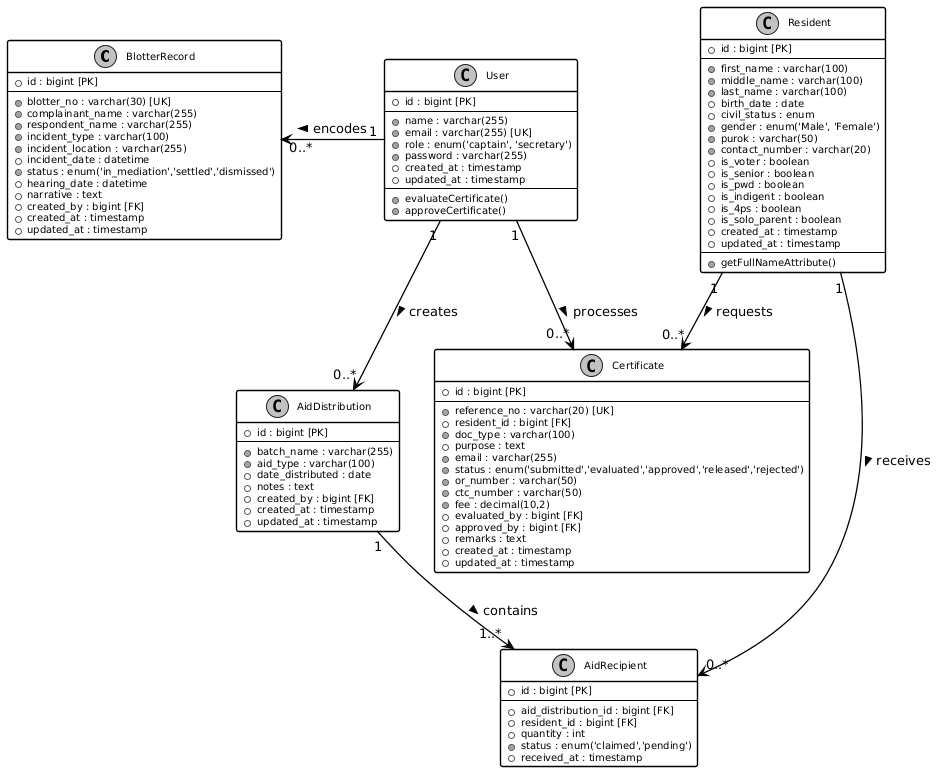

The diagram above was rendered by PlantUML. Its source (embedded in the PNG):
@startuml
skinparam defaultFontName "Segoe UI"
skinparam shadowing false
skinparam monochrome true
skinparam roundCorner 4
skinparam ArrowColor #000000
skinparam ArrowThickness 1.3
skinparam DefaultFontColor #000000


skinparam class {
    BackgroundColor #FFFFFF
    BorderColor #000000
    BorderThickness 1.4
    FontColor #000000
    FontSize 11
    AttributeFontSize 10
    HeaderBackgroundColor #FFFFFF
}

class BlotterRecord {
    + id : bigint [PK]
    --
    + blotter_no : varchar(30) [UK]
    + complainant_name : varchar(255)
    + respondent_name : varchar(255)
    + incident_type : varchar(100)
    + incident_location : varchar(255)
    + incident_date : datetime
    + status : enum('in_mediation','settled','dismissed')
    + hearing_date : datetime
    + narrative : text
    + created_by : bigint [FK]
    + created_at : timestamp
    + updated_at : timestamp
}

class User {
    + id : bigint [PK]
    --
    + name : varchar(255)
    + email : varchar(255) [UK]
    + role : enum('captain', 'secretary')
    + password : varchar(255)
    + created_at : timestamp
    + updated_at : timestamp
    --
    + evaluateCertificate()
    + approveCertificate()
}

class Certificate {
    + id : bigint [PK]
    --
    + reference_no : varchar(20) [UK]
    + resident_id : bigint [FK]
    + doc_type : varchar(100)
    + purpose : text
    + email : varchar(255)
    + status : enum('submitted','evaluated','approved','released','rejected')
    + or_number : varchar(50)
    + ctc_number : varchar(50)
    + fee : decimal(10,2)
    + evaluated_by : bigint [FK]
    + approved_by : bigint [FK]
    + remarks : text
    + created_at : timestamp
    + updated_at : timestamp
}

class Resident {
    + id : bigint [PK]
    --
    + first_name : varchar(100)
    + middle_name : varchar(100)
    + last_name : varchar(100)
    + birth_date : date
    + civil_status : enum
    + gender : enum('Male', 'Female')
    + purok : varchar(50)
    + contact_number : varchar(20)
    + is_voter : boolean
    + is_senior : boolean
    + is_pwd : boolean
    + is_indigent : boolean
    + is_4ps : boolean
    + is_solo_parent : boolean
    + created_at : timestamp
    + updated_at : timestamp
    --
    + getFullNameAttribute()
}

class AidRecipient {
    + id : bigint [PK]
    --
    + aid_distribution_id : bigint [FK]
    + resident_id : bigint [FK]
    + quantity : int
    + status : enum('claimed','pending')
    + received_at : timestamp
}

class AidDistribution {
    + id : bigint [PK]
    --
    + batch_name : varchar(255)
    + aid_type : varchar(100)
    + date_distributed : date
    + notes : text
    + created_by : bigint [FK]
    + created_at : timestamp
    + updated_at : timestamp
}

User "1" -left-> "0..*" BlotterRecord : encodes >
User "1" -down-> "0..*" Certificate : processes >
Resident "1" -down-> "0..*" Certificate : requests >
Resident "1" -right-> "0..*" AidRecipient : receives >
AidDistribution "1" -down-> "1..*" AidRecipient : contains >
User "1" -down-> "0..*" AidDistribution : creates >
@enduml